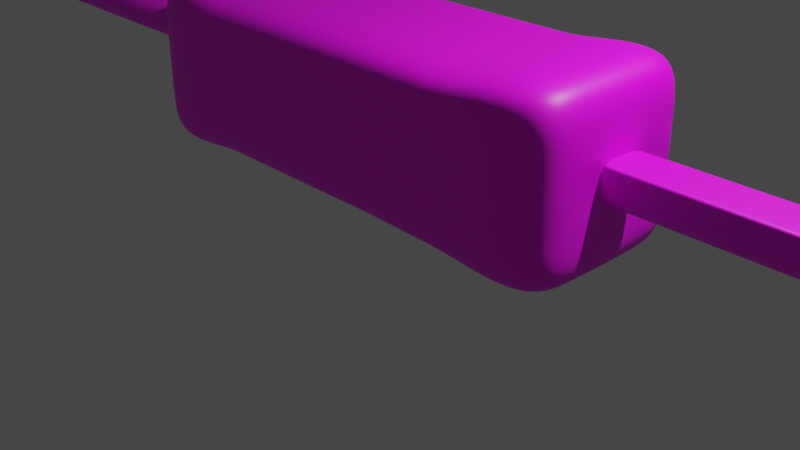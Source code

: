 # Source: mil.blend  (saved by Blender 3.6.13; exported with 4.5.12 LTS)
import bpy
from mathutils import Matrix  # noqa: F401  (used for matrix-valued properties, if any)

bpy.ops.wm.read_factory_settings(use_empty=True)
scene = bpy.context.scene
scene.name = 'Scene'

# ---- collections
col_collection = bpy.data.collections.new('Collection'); scene.collection.children.link(col_collection)

# ---- images (referenced by path relative to the original .blend; pixels are not part of the script)
import os
ASSET_DIR = os.environ.get("B2B_ASSET_DIR", "")  # directory of the original .blend (textures are referenced by path, not embedded)
HERE = os.path.dirname(os.path.abspath(__file__))  # packed textures are extracted next to this script under _unpacked/

def load_image(name, relpath, width, height, colorspace="sRGB"):
    """Load a texture the original file referenced (path relative to the .blend, or extracted next to this script)."""
    p = next((c for c in (os.path.join(HERE, relpath), os.path.join(ASSET_DIR, relpath)) if relpath and os.path.exists(c)), "")
    if p:
        img = bpy.data.images.load(p, check_existing=True)
        img.name = name
    else:  # same state as the original file: an image datablock whose file is absent (Cycles renders it pink)
        img = bpy.data.images.new(name, width, height)
        img.source = "FILE"
        img.filepath = "//" + (relpath or name)
    img.colorspace_settings.name = colorspace
    return img
img_basecolor = load_image('BaseColor', '', 1024, 1024, 'sRGB')

# ---- materials (node trees are filled in below, after node groups)
mat_material = bpy.data.materials.new('Material')
mat_material.alpha_threshold = 0.0
mat_material.use_transparent_shadow = False
mat_material.roughness = 0.5
mat_material.line_color = (0.0, 0.0, 0.0, 1.0)

# ---- material node trees
mat_material.use_nodes = True; mat_material.node_tree.nodes.clear()
_N = mat_material.node_tree.nodes; _L = mat_material.node_tree.links
n0 = _N.new('ShaderNodeOutputMaterial'); n0.name = 'Material Output'; n0.location = (300, 300)
n1 = _N.new('ShaderNodeBsdfPrincipled'); n1.name = 'Principled BSDF'; n1.location = (10, 300)
n1.distribution = 'GGX'
n1.subsurface_method = 'RANDOM_WALK_SKIN'
n1.inputs[3].default_value = 1.45
n1.inputs[27].default_value = (0.0, 0.0, 0.0, 1.0)
n1.inputs[28].default_value = 1.0
n2 = _N.new('ShaderNodeTexImage'); n2.name = 'Image Texture'; n2.location = (-348, 255)
n2.image = img_basecolor
_L.new(n1.outputs[0], n0.inputs[0])
_L.new(n2.outputs[0], n1.inputs[0])
n0.is_active_output = True

# ---- world
world_world = bpy.data.worlds.new('World'); scene.world = world_world
world_world.use_nodes = True; world_world.node_tree.nodes.clear()
_N = world_world.node_tree.nodes; _L = world_world.node_tree.links
n0 = _N.new('ShaderNodeOutputWorld'); n0.name = 'World Output'; n0.location = (300, 300)
n1 = _N.new('ShaderNodeBackground'); n1.name = 'Background'; n1.location = (10, 300)
n1.inputs[0].default_value = (0.05088, 0.05088, 0.05088, 1.0)
_L.new(n1.outputs[0], n0.inputs[0])
n0.is_active_output = True
world_world.color = (0.05088, 0.05088, 0.05088)
world_world.use_sun_shadow = False
world_world.sun_shadow_jitter_overblur = 0.0

# ---- cameras
cam_camera = bpy.data.cameras.new('Camera')
cam_camera.clip_end = 100.0
cam_camera.ortho_scale = 7.314

# ---- lights
light_light = bpy.data.lights.new('Light', 'POINT')
light_light.transmission_factor = 0.0
light_light.energy = 1000.0
light_light.shadow_soft_size = 0.1
light_light.shadow_maximum_resolution = 0.006
light_light.use_absolute_resolution = True

# ---- meshes
me_cube = bpy.data.meshes.new('Cube')
me_cube.from_pydata([(4.347, 1.0, 1.0), (4.347, 1.0, -1.0), (4.347, -1.0, 1.0), (4.347, -1.0, -1.0), (-1.0, 1.0, 1.0), (-1.0, 1.0, -1.0), (-1.0, -1.0, 1.0), (-1.0, -1.0, -1.0), (3.306, 0.9878, -0.8249), (2.237, 1.011, -0.8095), (1.145, 1.0, -0.829), (0.07609, 1.0, -0.829), (3.284, -1.0, 0.8273), (2.215, -1.0, 0.8273), (1.145, -1.0, 0.8273), (0.07609, -1.0, 0.8273), (0.07609, -1.0, -0.829), (1.145, -1.0, -0.829), (2.192, -0.9878, -0.8331), (3.261, -1.011, -0.8485), (0.07609, 1.0, 0.8273), (1.145, 1.0, 0.8273), (2.215, 1.0, 0.8273), (3.284, 1.0, 0.8273), (-1.0, 0.3333, -1.0), (-1.0, -0.3333, -1.0), (4.347, 0.3333, 1.0), (4.347, -0.3333, 1.0), (-1.0, -0.3333, 1.0), (-1.0, 0.3333, 1.0), (4.347, -0.3333, -1.0), (4.347, 0.3333, -1.0), (0.07609, 0.3333, -0.829), (0.07609, -0.3333, -0.829), (1.145, 0.3333, -0.829), (1.145, -0.3333, -0.829), (2.222, 0.3451, -0.8174), (2.207, -0.3214, -0.8253), (3.291, 0.3214, -0.8327), (3.276, -0.3451, -0.8406), (3.284, 0.3333, 0.8273), (3.284, -0.3333, 0.8273), (2.215, 0.3333, 0.8273), (2.215, -0.3333, 0.8273), (1.145, 0.3333, 0.8273), (1.145, -0.3333, 0.8273), (0.07609, 0.3333, 0.8273), (0.07609, -0.3333, 0.8273), (4.347, 1.0, 0.3184), (4.347, 1.0, -0.3483), (-1.0, -1.0, -0.3483), (-1.0, -1.0, 0.3184), (4.347, -1.0, 0.3184), (4.347, -1.0, -0.3483), (-1.0, 1.0, 0.3184), (-1.0, 1.0, -0.3483), (0.07609, 1.0, 0.2628), (0.07609, 1.0, -0.2893), (1.145, 1.0, 0.2628), (1.145, 1.0, -0.2893), (2.215, 1.0, 0.2628), (2.215, 1.0, -0.2893), (3.284, 1.0, 0.2628), (3.284, 1.0, -0.2893), (3.284, -1.0, 0.2628), (3.284, -1.0, -0.2893), (2.215, -1.0, 0.2628), (2.215, -1.0, -0.2893), (1.145, -1.0, 0.2628), (1.145, -1.0, -0.2893), (0.07609, -1.0, 0.2628), (0.07609, -1.0, -0.2893), (4.321, 0.2641, 0.1892), (4.321, 0.2641, -0.2507), (4.321, -0.222, 0.1892), (4.321, -0.222, -0.2507), (-1.0, -0.2397, 0.2017), (-1.0, -0.2397, -0.2381), (-1.0, 0.2463, 0.2017), (-1.0, 0.2463, -0.2381), (7.637, 0.2641, 0.1892), (7.637, 0.2641, -0.2507), (7.637, -0.222, 0.1892), (7.637, -0.222, -0.2507), (-4.617, -0.2397, 0.2017), (-4.617, -0.2397, -0.2381), (-4.617, 0.2463, 0.2017), (-4.617, 0.2463, -0.2381), (4.329, 0.4662, 0.4078), (4.329, 0.4662, -0.4758), (4.329, -0.4174, 0.4078), (4.329, -0.4174, -0.4758), (-1.0, -0.4421, 0.4271), (-1.0, -0.4421, -0.457), (-1.0, 0.4421, 0.4271), (-1.0, 0.4421, -0.457), (4.321, 0.2641, 0.1892), (4.321, -0.222, 0.1892), (7.637, 0.2641, 0.1892), (7.637, -0.222, 0.1892), (5.14, -0.222, 0.1892), (5.14, 0.2641, 0.1892), (5.14, -0.222, -0.2507), (5.14, 0.2641, -0.2507), (5.14, -0.222, 0.1892), (5.14, 0.2641, 0.1892), (-1.069, -0.2397, -0.2381), (-1.069, 0.2463, -0.2381), (-1.069, 0.2463, 0.2017), (-1.069, -0.2397, 0.2017), (7.627, -0.222, 0.1892), (7.627, -0.222, -0.2507), (7.627, 0.2641, -0.2507), (7.627, -0.222, 0.1892), (7.627, 0.2641, 0.1892), (7.627, 0.2641, 0.1892), (-4.518, -0.2397, -0.2381), (-4.518, 0.2463, 0.2017), (-4.518, 0.2463, -0.2381), (-4.518, -0.2397, 0.2017), (4.362, 0.2641, 0.1892), (4.362, 0.2641, 0.1892), (4.362, -0.222, 0.1892), (4.362, -0.222, -0.2507), (4.362, 0.2641, -0.2507), (4.362, -0.222, 0.1892), (-2.973, 0.2463, -0.2381), (-2.973, -0.2397, 0.2017), (-2.973, -0.2397, -0.2381), (-2.973, 0.2463, 0.2017), (0.5577, 1.0, -0.829), (0.5577, -1.0, 0.8273), (0.5577, -1.0, -0.829), (0.5577, 1.0, 0.8273), (0.5577, 0.3333, 0.8273), (0.5577, -0.3333, 0.8273), (0.5577, 0.3333, -0.829), (0.5577, -0.3333, -0.829), (0.5577, -1.0, -0.2893), (0.5577, -1.0, 0.2628), (0.5577, 1.0, -0.2893), (0.5577, 1.0, 0.2628), (1.691, 1.006, -0.8193), (1.68, -1.0, 0.8273), (1.669, -0.9939, -0.8311), (1.68, 1.0, 0.8273), (1.68, 0.3333, 0.8273), (1.68, -0.3333, 0.8273), (1.684, 0.3392, -0.8232), (1.676, -0.3273, -0.8271), (1.68, -1.0, -0.2893), (1.68, -1.0, 0.2628), (1.68, 1.0, -0.2893), (1.68, 1.0, 0.2628), (2.786, 0.9993, -0.8174), (2.764, -1.0, 0.8273), (2.741, -1.0, -0.841), (2.764, 1.0, 0.8273), (2.764, 0.3333, 0.8273), (2.764, -0.3333, 0.8273), (2.771, 0.3329, -0.8253), (2.756, -0.3335, -0.8332), (2.764, -1.0, -0.2893), (2.764, -1.0, 0.2628), (2.764, 1.0, -0.2893), (2.764, 1.0, 0.2628), (0.3186, 1.0, -0.829), (0.3186, -1.0, 0.8273), (0.3186, 0.3333, -0.829), (0.3186, -0.3333, -0.829), (0.3186, -1.0, -0.2893), (0.3186, -1.0, 0.2628), (0.3186, -1.0, -0.829), (0.3186, 1.0, 0.8273), (0.3186, 0.3333, 0.8273), (0.3186, -0.3333, 0.8273), (0.3186, 1.0, -0.2893), (0.3186, 1.0, 0.2628), (0.7953, -1.0, -0.829), (0.7953, 1.0, 0.8273), (0.7953, 0.3333, 0.8273), (0.7953, -0.3333, 0.8273), (0.7953, 1.0, -0.2893), (0.7953, 1.0, 0.2628), (0.7953, 1.0, -0.829), (0.7953, -1.0, 0.8273), (0.7953, 0.3333, -0.829), (0.7953, -0.3333, -0.829), (0.7953, -1.0, -0.2893), (0.7953, -1.0, 0.2628), (1.431, 1.003, -0.8239), (1.425, -1.0, 0.8273), (1.428, 0.3364, -0.826), (1.424, -0.3302, -0.828), (1.425, -1.0, -0.2893), (1.425, -1.0, 0.2628), (1.42, -0.9968, -0.8301), (1.425, 1.0, 0.8273), (1.425, 0.3333, 0.8273), (1.425, -0.3333, 0.8273), (1.425, 1.0, -0.2893), (1.425, 1.0, 0.2628), (1.931, -0.9908, -0.8321), (1.947, 1.0, 0.8273), (1.947, 0.3333, 0.8273), (1.947, -0.3333, 0.8273), (1.947, 1.0, -0.2893), (1.947, 1.0, 0.2628), (1.964, 1.009, -0.8144), (1.947, -1.0, 0.8273), (1.953, 0.3421, -0.8203), (1.942, -0.3244, -0.8262), (1.947, -1.0, -0.2893), (1.947, -1.0, 0.2628), (2.503, 1.006, -0.8134), (2.48, -1.0, 0.8273), (2.488, 0.3392, -0.8212), (2.473, -0.3272, -0.8291), (2.48, -1.0, -0.2893), (2.48, -1.0, 0.2628), (2.458, -0.9937, -0.8369), (2.48, 1.0, 0.8273), (2.48, 0.3333, 0.8273), (2.48, -0.3333, 0.8273), (2.48, 1.0, -0.2893), (2.48, 1.0, 0.2628), (2.983, -1.005, -0.8445), (3.006, 1.0, 0.8273), (3.006, 0.3333, 0.8273), (3.006, -0.3333, 0.8273), (3.006, 1.0, -0.2893), (3.006, 1.0, 0.2628), (3.028, 0.994, -0.8209), (3.006, -1.0, 0.8273), (3.013, 0.3275, -0.8288), (2.998, -0.3389, -0.8366), (3.006, -1.0, -0.2893), (3.006, -1.0, 0.2628)], [], [(47, 28, 6, 15), (70, 15, 6, 51), (94, 29, 4, 54), (39, 30, 3, 19), (90, 27, 2, 52), (62, 23, 0, 48), (54, 4, 20, 56), (183, 179, 21, 58), (207, 203, 22, 60), (231, 227, 23, 62), (25, 33, 16, 7), (187, 35, 17, 178), (211, 37, 18, 202), (235, 39, 19, 226), (52, 2, 12, 64), (219, 215, 13, 66), (195, 191, 14, 68), (171, 167, 15, 70), (27, 41, 12, 2), (223, 43, 13, 215), (199, 45, 14, 191), (175, 47, 15, 167), (173, 20, 46, 174), (174, 46, 47, 175), (197, 21, 44, 198), (198, 44, 45, 199), (221, 22, 42, 222), (222, 42, 43, 223), (0, 23, 40, 26), (26, 40, 41, 27), (232, 8, 38, 234), (234, 38, 39, 235), (208, 9, 36, 210), (210, 36, 37, 211), (184, 10, 34, 186), (186, 34, 35, 187), (5, 11, 32, 24), (24, 32, 33, 25), (48, 0, 26, 88), (88, 26, 27, 90), (8, 1, 31, 38), (38, 31, 30, 39), (51, 6, 28, 92), (92, 28, 29, 94), (20, 4, 29, 46), (46, 29, 28, 47), (25, 93, 95, 24), (110, 82, 99, 113), (7, 50, 93, 25), (50, 51, 92, 93), (31, 89, 91, 30), (118, 116, 85, 87), (1, 49, 89, 31), (49, 48, 88, 89), (172, 170, 71, 16), (170, 171, 70, 71), (196, 194, 69, 17), (194, 195, 68, 69), (220, 218, 67, 18), (218, 219, 66, 67), (3, 53, 65, 19), (53, 52, 64, 65), (232, 230, 63, 8), (230, 231, 62, 63), (208, 206, 61, 9), (206, 207, 60, 61), (184, 182, 59, 10), (182, 183, 58, 59), (5, 55, 57, 11), (55, 54, 56, 57), (8, 63, 49, 1), (63, 62, 48, 49), (30, 91, 53, 3), (91, 90, 52, 53), (24, 95, 55, 5), (95, 94, 54, 55), (16, 71, 50, 7), (71, 70, 51, 50), (85, 84, 86, 87), (81, 80, 82, 83), (119, 117, 86, 84), (117, 118, 87, 86), (116, 119, 84, 85), (110, 111, 83, 82), (111, 112, 81, 83), (112, 114, 80, 81), (89, 88, 72, 73), (90, 91, 75, 74), (93, 92, 76, 77), (94, 95, 79, 78), (95, 93, 77, 79), (92, 94, 78, 76), (91, 89, 73, 75), (88, 90, 74, 72), (115, 113, 99, 98), (72, 74, 97, 96), (120, 72, 96, 121), (82, 80, 98, 99), (114, 101, 105, 115), (121, 125, 104, 105), (124, 120, 101, 103), (123, 124, 103, 102), (122, 123, 102, 100), (122, 100, 104, 125), (77, 76, 109, 106), (78, 79, 107, 108), (76, 78, 108, 109), (79, 77, 106, 107), (80, 114, 115, 98), (105, 104, 113, 115), (103, 101, 114, 112), (102, 103, 112, 111), (100, 102, 111, 110), (100, 110, 113, 104), (128, 127, 119, 116), (129, 126, 118, 117), (127, 129, 117, 119), (126, 128, 116, 118), (74, 122, 125, 97), (74, 75, 123, 122), (75, 73, 124, 123), (73, 72, 120, 124), (96, 97, 125, 121), (101, 120, 121, 105), (107, 106, 128, 126), (109, 108, 129, 127), (108, 107, 126, 129), (106, 109, 127, 128), (176, 177, 141, 140), (166, 176, 140, 130), (188, 189, 139, 138), (178, 188, 138, 132), (168, 136, 137, 169), (166, 130, 136, 168), (180, 134, 135, 181), (179, 133, 134, 180), (181, 135, 131, 185), (189, 185, 131, 139), (169, 137, 132, 172), (177, 173, 133, 141), (200, 201, 153, 152), (190, 200, 152, 142), (212, 213, 151, 150), (202, 212, 150, 144), (192, 148, 149, 193), (190, 142, 148, 192), (204, 146, 147, 205), (203, 145, 146, 204), (205, 147, 143, 209), (213, 209, 143, 151), (193, 149, 144, 196), (201, 197, 145, 153), (224, 225, 165, 164), (214, 224, 164, 154), (236, 237, 163, 162), (226, 236, 162, 156), (216, 160, 161, 217), (214, 154, 160, 216), (228, 158, 159, 229), (227, 157, 158, 228), (229, 159, 155, 233), (237, 233, 155, 163), (217, 161, 156, 220), (225, 221, 157, 165), (56, 20, 173, 177), (33, 169, 172, 16), (11, 166, 168, 32), (32, 168, 169, 33), (11, 57, 176, 166), (57, 56, 177, 176), (138, 139, 171, 170), (132, 138, 170, 172), (134, 174, 175, 135), (133, 173, 174, 134), (135, 175, 167, 131), (139, 131, 167, 171), (68, 14, 185, 189), (45, 181, 185, 14), (21, 179, 180, 44), (44, 180, 181, 45), (17, 69, 188, 178), (69, 68, 189, 188), (140, 141, 183, 182), (130, 140, 182, 184), (136, 186, 187, 137), (130, 184, 186, 136), (137, 187, 178, 132), (141, 133, 179, 183), (58, 21, 197, 201), (35, 193, 196, 17), (10, 190, 192, 34), (34, 192, 193, 35), (10, 59, 200, 190), (59, 58, 201, 200), (150, 151, 195, 194), (144, 150, 194, 196), (146, 198, 199, 147), (145, 197, 198, 146), (147, 199, 191, 143), (151, 143, 191, 195), (66, 13, 209, 213), (43, 205, 209, 13), (22, 203, 204, 42), (42, 204, 205, 43), (18, 67, 212, 202), (67, 66, 213, 212), (152, 153, 207, 206), (142, 152, 206, 208), (148, 210, 211, 149), (142, 208, 210, 148), (149, 211, 202, 144), (153, 145, 203, 207), (60, 22, 221, 225), (37, 217, 220, 18), (9, 214, 216, 36), (36, 216, 217, 37), (9, 61, 224, 214), (61, 60, 225, 224), (162, 163, 219, 218), (156, 162, 218, 220), (158, 222, 223, 159), (157, 221, 222, 158), (159, 223, 215, 155), (163, 155, 215, 219), (64, 12, 233, 237), (41, 229, 233, 12), (23, 227, 228, 40), (40, 228, 229, 41), (19, 65, 236, 226), (65, 64, 237, 236), (164, 165, 231, 230), (154, 164, 230, 232), (160, 234, 235, 161), (154, 232, 234, 160), (161, 235, 226, 156), (165, 157, 227, 231)])
me_cube.polygons.foreach_set('use_smooth', [1, 1, 1, 1, 1, 1, 1, 1, 1, 1, 1, 1, 1, 1, 1, 1, 1, 1, 1, 1, 1, 1, 1, 1, 1, 1, 1, 1, 1, 1, 1, 1, 1, 1, 1, 1, 1, 1, 1, 1, 1, 1, 1, 1, 1, 1, 1, 0, 1, 1, 1, 0, 1, 1, 1, 1, 1, 1, 1, 1, 1, 1, 1, 1, 1, 1, 1, 1, 1, 1, 1, 1, 1, 1, 1, 1, 1, 1, 0, 0, 0, 0, 0, 0, 0, 0, 1, 1, 1, 1, 1, 1, 1, 1, 0, 1, 0, 0, 0, 0, 0, 0, 0, 0, 0, 0, 0, 0, 0, 0, 0, 0, 0, 0, 0, 0, 0, 0, 0, 0, 0, 0, 0, 0, 0, 0, 0, 0, 1, 1, 1, 1, 1, 1, 1, 1, 1, 1, 1, 1, 1, 1, 1, 1, 1, 1, 1, 1, 1, 1, 1, 1, 1, 1, 1, 1, 1, 1, 1, 1, 1, 1, 1, 1, 1, 1, 1, 1, 1, 1, 1, 1, 1, 1, 1, 1, 1, 1, 1, 1, 1, 1, 1, 1, 1, 1, 1, 1, 1, 1, 1, 1, 1, 1, 1, 1, 1, 1, 1, 1, 1, 1, 1, 1, 1, 1, 1, 1, 1, 1, 1, 1, 1, 1, 1, 1, 1, 1, 1, 1, 1, 1, 1, 1, 1, 1, 1, 1, 1, 1, 1, 1, 1, 1, 1, 1])
_uv = me_cube.uv_layers.new(name='UVMap')
_uv.uv.foreach_set('vector', [0.8247, 0.6667, 0.875, 0.6667, 0.875, 0.75, 0.8247, 0.75, 0.5398, 0.9497, 0.625, 0.9497, 0.625, 1.0, 0.5398, 1.0, 0.5534, 0.1803, 0.625, 0.1667, 0.625, 0.25, 0.5398, 0.25, 0.3253, 0.6667, 0.375, 0.6667, 0.375, 0.75, 0.3253, 0.75, 0.553, 0.6798, 0.625, 0.6667, 0.625, 0.75, 0.5398, 0.75, 0.5398, 0.4503, 0.625, 0.4503, 0.625, 0.5, 0.5398, 0.5, 0.5398, 0.25, 0.625, 0.25, 0.625, 0.3003, 0.5398, 0.3003, 0.5398, 0.3339, 0.625, 0.3339, 0.625, 0.3503, 0.5398, 0.3503, 0.5398, 0.3878, 0.625, 0.3878, 0.625, 0.4003, 0.5398, 0.4003, 0.5398, 0.4373, 0.625, 0.4373, 0.625, 0.4503, 0.5398, 0.4503, 0.125, 0.6667, 0.1753, 0.6667, 0.1753, 0.75, 0.125, 0.75, 0.2089, 0.6667, 0.2253, 0.6667, 0.2253, 0.75, 0.2089, 0.75, 0.2628, 0.6667, 0.2753, 0.6667, 0.2753, 0.75, 0.2628, 0.75, 0.3123, 0.6667, 0.3253, 0.6667, 0.3253, 0.75, 0.3123, 0.75, 0.5398, 0.75, 0.625, 0.75, 0.625, 0.7997, 0.5398, 0.7997, 0.5398, 0.8373, 0.625, 0.8373, 0.625, 0.8497, 0.5398, 0.8497, 0.5398, 0.8866, 0.625, 0.8866, 0.625, 0.8997, 0.5398, 0.8997, 0.5398, 0.9383, 0.625, 0.9383, 0.625, 0.9497, 0.5398, 0.9497, 0.625, 0.6667, 0.6747, 0.6667, 0.6747, 0.75, 0.625, 0.75, 0.7123, 0.6667, 0.7247, 0.6667, 0.7247, 0.75, 0.7123, 0.75, 0.7616, 0.6667, 0.7747, 0.6667, 0.7747, 0.75, 0.7616, 0.75, 0.8133, 0.6667, 0.8247, 0.6667, 0.8247, 0.75, 0.8133, 0.75, 0.8133, 0.5, 0.8247, 0.5, 0.8247, 0.5833, 0.8133, 0.5833, 0.8133, 0.5833, 0.8247, 0.5833, 0.8247, 0.6667, 0.8133, 0.6667, 0.7616, 0.5, 0.7747, 0.5, 0.7747, 0.5833, 0.7616, 0.5833, 0.7616, 0.5833, 0.7747, 0.5833, 0.7747, 0.6667, 0.7616, 0.6667, 0.7123, 0.5, 0.7247, 0.5, 0.7247, 0.5833, 0.7123, 0.5833, 0.7123, 0.5833, 0.7247, 0.5833, 0.7247, 0.6667, 0.7123, 0.6667, 0.625, 0.5, 0.6747, 0.5, 0.6747, 0.5833, 0.625, 0.5833, 0.625, 0.5833, 0.6747, 0.5833, 0.6747, 0.6667, 0.625, 0.6667, 0.3123, 0.5, 0.3253, 0.5, 0.3253, 0.5833, 0.3123, 0.5833, 0.3123, 0.5833, 0.3253, 0.5833, 0.3253, 0.6667, 0.3123, 0.6667, 0.2628, 0.5, 0.2753, 0.5, 0.2753, 0.5833, 0.2628, 0.5833, 0.2628, 0.5833, 0.2753, 0.5833, 0.2753, 0.6667, 0.2628, 0.6667, 0.2089, 0.5, 0.2253, 0.5, 0.2253, 0.5833, 0.2089, 0.5833, 0.2089, 0.5833, 0.2253, 0.5833, 0.2253, 0.6667, 0.2089, 0.6667, 0.125, 0.5, 0.1753, 0.5, 0.1753, 0.5833, 0.125, 0.5833, 0.125, 0.5833, 0.1753, 0.5833, 0.1753, 0.6667, 0.125, 0.6667, 0.5398, 0.5, 0.625, 0.5, 0.625, 0.5833, 0.553, 0.5693, 0.553, 0.5693, 0.625, 0.5833, 0.625, 0.6667, 0.553, 0.6798, 0.3253, 0.5, 0.375, 0.5, 0.375, 0.5833, 0.3253, 0.5833, 0.3253, 0.5833, 0.375, 0.5833, 0.375, 0.6667, 0.3253, 0.6667, 0.5398, 0.0, 0.625, 0.0, 0.625, 0.08333, 0.5534, 0.06974, 0.5534, 0.06974, 0.625, 0.08333, 0.625, 0.1667, 0.5534, 0.1803, 0.8247, 0.5, 0.875, 0.5, 0.875, 0.5833, 0.8247, 0.5833, 0.8247, 0.5833, 0.875, 0.5833, 0.875, 0.6667, 0.8247, 0.6667, 0.375, 0.08333, 0.4429, 0.06974, 0.4429, 0.1803, 0.375, 0.1667, 0.5398, 0.6667, 0.5398, 0.6667, 0.5398, 0.6667, 0.5398, 0.6667, 0.375, 0.0, 0.4565, 0.0, 0.4429, 0.06974, 0.375, 0.08333, 0.4565, 0.0, 0.5398, 0.0, 0.5534, 0.06974, 0.4429, 0.06974, 0.375, 0.5833, 0.4425, 0.5693, 0.4425, 0.6797, 0.375, 0.6667, 0.4565, 0.1667, 0.4565, 0.08333, 0.4565, 0.08333, 0.4565, 0.1667, 0.375, 0.5, 0.4565, 0.5, 0.4425, 0.5693, 0.375, 0.5833, 0.4565, 0.5, 0.5398, 0.5, 0.553, 0.5693, 0.4425, 0.5693, 0.375, 0.9383, 0.4565, 0.9383, 0.4565, 0.9497, 0.375, 0.9497, 0.4565, 0.9383, 0.5398, 0.9383, 0.5398, 0.9497, 0.4565, 0.9497, 0.375, 0.8866, 0.4565, 0.8866, 0.4565, 0.8997, 0.375, 0.8997, 0.4565, 0.8866, 0.5398, 0.8866, 0.5398, 0.8997, 0.4565, 0.8997, 0.375, 0.8373, 0.4565, 0.8373, 0.4565, 0.8497, 0.375, 0.8497, 0.4565, 0.8373, 0.5398, 0.8373, 0.5398, 0.8497, 0.4565, 0.8497, 0.375, 0.75, 0.4565, 0.75, 0.4565, 0.7997, 0.375, 0.7997, 0.4565, 0.75, 0.5398, 0.75, 0.5398, 0.7997, 0.4565, 0.7997, 0.375, 0.4373, 0.4565, 0.4373, 0.4565, 0.4503, 0.375, 0.4503, 0.4565, 0.4373, 0.5398, 0.4373, 0.5398, 0.4503, 0.4565, 0.4503, 0.375, 0.3878, 0.4565, 0.3878, 0.4565, 0.4003, 0.375, 0.4003, 0.4565, 0.3878, 0.5398, 0.3878, 0.5398, 0.4003, 0.4565, 0.4003, 0.375, 0.3339, 0.4565, 0.3339, 0.4565, 0.3503, 0.375, 0.3503, 0.4565, 0.3339, 0.5398, 0.3339, 0.5398, 0.3503, 0.4565, 0.3503, 0.375, 0.25, 0.4565, 0.25, 0.4565, 0.3003, 0.375, 0.3003, 0.4565, 0.25, 0.5398, 0.25, 0.5398, 0.3003, 0.4565, 0.3003, 0.375, 0.4503, 0.4565, 0.4503, 0.4565, 0.5, 0.375, 0.5, 0.4565, 0.4503, 0.5398, 0.4503, 0.5398, 0.5, 0.4565, 0.5, 0.375, 0.6667, 0.4425, 0.6797, 0.4565, 0.75, 0.375, 0.75, 0.4425, 0.6797, 0.553, 0.6798, 0.5398, 0.75, 0.4565, 0.75, 0.375, 0.1667, 0.4429, 0.1803, 0.4565, 0.25, 0.375, 0.25, 0.4429, 0.1803, 0.5534, 0.1803, 0.5398, 0.25, 0.4565, 0.25, 0.375, 0.9497, 0.4565, 0.9497, 0.4565, 1.0, 0.375, 1.0, 0.4565, 0.9497, 0.5398, 0.9497, 0.5398, 1.0, 0.4565, 1.0, 0.4565, 0.08333, 0.5398, 0.08333, 0.5398, 0.1667, 0.4565, 0.1667, 0.4565, 0.5833, 0.5398, 0.5833, 0.5398, 0.6667, 0.4565, 0.6667, 0.5398, 0.08333, 0.5398, 0.1667, 0.5398, 0.1667, 0.5398, 0.08333, 0.5398, 0.1667, 0.4565, 0.1667, 0.4565, 0.1667, 0.5398, 0.1667, 0.4565, 0.08333, 0.5398, 0.08333, 0.5398, 0.08333, 0.4565, 0.08333, 0.5398, 0.6667, 0.4565, 0.6667, 0.4565, 0.6667, 0.5398, 0.6667, 0.4565, 0.6667, 0.4565, 0.5833, 0.4565, 0.5833, 0.4565, 0.6667, 0.4565, 0.5833, 0.5398, 0.5833, 0.5398, 0.5833, 0.4565, 0.5833, 0.4425, 0.5693, 0.553, 0.5693, 0.5398, 0.5833, 0.4565, 0.5833, 0.553, 0.6798, 0.4425, 0.6797, 0.4565, 0.6667, 0.5398, 0.6667, 0.4429, 0.06974, 0.5534, 0.06974, 0.5398, 0.08333, 0.4565, 0.08333, 0.5534, 0.1803, 0.4429, 0.1803, 0.4565, 0.1667, 0.5398, 0.1667, 0.4429, 0.1803, 0.4429, 0.06974, 0.4565, 0.08333, 0.4565, 0.1667, 0.5534, 0.06974, 0.5534, 0.1803, 0.5398, 0.1667, 0.5398, 0.08333, 0.4425, 0.6797, 0.4425, 0.5693, 0.4565, 0.5833, 0.4565, 0.6667, 0.553, 0.5693, 0.553, 0.6798, 0.5398, 0.6667, 0.5398, 0.5833, 0.5398, 0.5833, 0.5398, 0.6667, 0.5398, 0.6667, 0.5398, 0.5833, 0.5398, 0.5833, 0.5398, 0.6667, 0.5398, 0.6667, 0.5398, 0.5833, 0.5398, 0.5833, 0.5398, 0.5833, 0.5398, 0.5833, 0.5398, 0.5833, 0.5398, 0.6667, 0.5398, 0.5833, 0.5398, 0.5833, 0.5398, 0.6667, 0.5398, 0.5833, 0.5398, 0.5833, 0.5398, 0.5833, 0.5398, 0.5833, 0.5398, 0.5833, 0.5398, 0.6667, 0.5398, 0.6667, 0.5398, 0.5833, 0.4565, 0.5833, 0.5398, 0.5833, 0.5398, 0.5833, 0.4565, 0.5833, 0.4565, 0.6667, 0.4565, 0.5833, 0.4565, 0.5833, 0.4565, 0.6667, 0.5398, 0.6667, 0.4565, 0.6667, 0.4565, 0.6667, 0.5398, 0.6667, 0.5398, 0.6667, 0.5398, 0.6667, 0.5398, 0.6667, 0.5398, 0.6667, 0.4565, 0.08333, 0.5398, 0.08333, 0.5398, 0.08333, 0.4565, 0.08333, 0.5398, 0.1667, 0.4565, 0.1667, 0.4565, 0.1667, 0.5398, 0.1667, 0.5398, 0.08333, 0.5398, 0.1667, 0.5398, 0.1667, 0.5398, 0.08333, 0.4565, 0.1667, 0.4565, 0.08333, 0.4565, 0.08333, 0.4565, 0.1667, 0.5398, 0.5833, 0.5398, 0.5833, 0.5398, 0.5833, 0.5398, 0.5833, 0.5398, 0.5833, 0.5398, 0.6667, 0.5398, 0.6667, 0.5398, 0.5833, 0.4565, 0.5833, 0.5398, 0.5833, 0.5398, 0.5833, 0.4565, 0.5833, 0.4565, 0.6667, 0.4565, 0.5833, 0.4565, 0.5833, 0.4565, 0.6667, 0.5398, 0.6667, 0.4565, 0.6667, 0.4565, 0.6667, 0.5398, 0.6667, 0.5398, 0.6667, 0.5398, 0.6667, 0.5398, 0.6667, 0.5398, 0.6667, 0.4565, 0.08333, 0.5398, 0.08333, 0.5398, 0.08333, 0.4565, 0.08333, 0.5398, 0.1667, 0.4565, 0.1667, 0.4565, 0.1667, 0.5398, 0.1667, 0.5398, 0.08333, 0.5398, 0.1667, 0.5398, 0.1667, 0.5398, 0.08333, 0.4565, 0.1667, 0.4565, 0.08333, 0.4565, 0.08333, 0.4565, 0.1667, 0.5398, 0.6667, 0.5398, 0.6667, 0.5398, 0.6667, 0.5398, 0.6667, 0.5398, 0.6667, 0.4565, 0.6667, 0.4565, 0.6667, 0.5398, 0.6667, 0.4565, 0.6667, 0.4565, 0.5833, 0.4565, 0.5833, 0.4565, 0.6667, 0.4565, 0.5833, 0.5398, 0.5833, 0.5398, 0.5833, 0.4565, 0.5833, 0.5398, 0.5833, 0.5398, 0.6667, 0.5398, 0.6667, 0.5398, 0.5833, 0.5398, 0.5833, 0.5398, 0.5833, 0.5398, 0.5833, 0.5398, 0.5833, 0.4565, 0.1667, 0.4565, 0.08333, 0.4565, 0.08333, 0.4565, 0.1667, 0.5398, 0.08333, 0.5398, 0.1667, 0.5398, 0.1667, 0.5398, 0.08333, 0.5398, 0.1667, 0.4565, 0.1667, 0.4565, 0.1667, 0.5398, 0.1667, 0.4565, 0.08333, 0.5398, 0.08333, 0.5398, 0.08333, 0.4565, 0.08333, 0.4565, 0.3117, 0.5398, 0.3117, 0.5398, 0.3228, 0.4565, 0.3228, 0.375, 0.3117, 0.4565, 0.3117, 0.4565, 0.3228, 0.375, 0.3228, 0.4565, 0.9161, 0.5398, 0.9161, 0.5398, 0.9272, 0.4565, 0.9272, 0.375, 0.9161, 0.4565, 0.9161, 0.4565, 0.9272, 0.375, 0.9272, 0.1867, 0.5833, 0.1978, 0.5833, 0.1978, 0.6667, 0.1867, 0.6667, 0.1867, 0.5, 0.1978, 0.5, 0.1978, 0.5833, 0.1867, 0.5833, 0.7911, 0.5833, 0.8022, 0.5833, 0.8022, 0.6667, 0.7911, 0.6667, 0.7911, 0.5, 0.8022, 0.5, 0.8022, 0.5833, 0.7911, 0.5833, 0.7911, 0.6667, 0.8022, 0.6667, 0.8022, 0.75, 0.7911, 0.75, 0.5398, 0.9161, 0.625, 0.9161, 0.625, 0.9272, 0.5398, 0.9272, 0.1867, 0.6667, 0.1978, 0.6667, 0.1978, 0.75, 0.1867, 0.75, 0.5398, 0.3117, 0.625, 0.3117, 0.625, 0.3228, 0.5398, 0.3228, 0.4565, 0.3634, 0.5398, 0.3634, 0.5398, 0.3753, 0.4565, 0.3753, 0.375, 0.3634, 0.4565, 0.3634, 0.4565, 0.3753, 0.375, 0.3753, 0.4565, 0.8622, 0.5398, 0.8622, 0.5398, 0.8747, 0.4565, 0.8747, 0.375, 0.8622, 0.4565, 0.8622, 0.4565, 0.8747, 0.375, 0.8747, 0.2384, 0.5833, 0.2503, 0.5833, 0.2503, 0.6667, 0.2384, 0.6667, 0.2384, 0.5, 0.2503, 0.5, 0.2503, 0.5833, 0.2384, 0.5833, 0.7372, 0.5833, 0.7497, 0.5833, 0.7497, 0.6667, 0.7372, 0.6667, 0.7372, 0.5, 0.7497, 0.5, 0.7497, 0.5833, 0.7372, 0.5833, 0.7372, 0.6667, 0.7497, 0.6667, 0.7497, 0.75, 0.7372, 0.75, 0.5398, 0.8622, 0.625, 0.8622, 0.625, 0.8747, 0.5398, 0.8747, 0.2384, 0.6667, 0.2503, 0.6667, 0.2503, 0.75, 0.2384, 0.75, 0.5398, 0.3634, 0.625, 0.3634, 0.625, 0.3753, 0.5398, 0.3753, 0.4565, 0.4127, 0.5398, 0.4127, 0.5398, 0.426, 0.4565, 0.426, 0.375, 0.4127, 0.4565, 0.4127, 0.4565, 0.426, 0.375, 0.426, 0.4565, 0.8127, 0.5398, 0.8127, 0.5398, 0.824, 0.4565, 0.824, 0.375, 0.8127, 0.4565, 0.8127, 0.4565, 0.824, 0.375, 0.824, 0.2877, 0.5833, 0.301, 0.5833, 0.301, 0.6667, 0.2877, 0.6667, 0.2877, 0.5, 0.301, 0.5, 0.301, 0.5833, 0.2877, 0.5833, 0.6877, 0.5833, 0.699, 0.5833, 0.699, 0.6667, 0.6877, 0.6667, 0.6877, 0.5, 0.699, 0.5, 0.699, 0.5833, 0.6877, 0.5833, 0.6877, 0.6667, 0.699, 0.6667, 0.699, 0.75, 0.6877, 0.75, 0.5398, 0.8127, 0.625, 0.8127, 0.625, 0.824, 0.5398, 0.824, 0.2877, 0.6667, 0.301, 0.6667, 0.301, 0.75, 0.2877, 0.75, 0.5398, 0.4127, 0.625, 0.4127, 0.625, 0.426, 0.5398, 0.426, 0.5398, 0.3003, 0.625, 0.3003, 0.625, 0.3117, 0.5398, 0.3117, 0.1753, 0.6667, 0.1867, 0.6667, 0.1867, 0.75, 0.1753, 0.75, 0.1753, 0.5, 0.1867, 0.5, 0.1867, 0.5833, 0.1753, 0.5833, 0.1753, 0.5833, 0.1867, 0.5833, 0.1867, 0.6667, 0.1753, 0.6667, 0.375, 0.3003, 0.4565, 0.3003, 0.4565, 0.3117, 0.375, 0.3117, 0.4565, 0.3003, 0.5398, 0.3003, 0.5398, 0.3117, 0.4565, 0.3117, 0.4565, 0.9272, 0.5398, 0.9272, 0.5398, 0.9383, 0.4565, 0.9383, 0.375, 0.9272, 0.4565, 0.9272, 0.4565, 0.9383, 0.375, 0.9383, 0.8022, 0.5833, 0.8133, 0.5833, 0.8133, 0.6667, 0.8022, 0.6667, 0.8022, 0.5, 0.8133, 0.5, 0.8133, 0.5833, 0.8022, 0.5833, 0.8022, 0.6667, 0.8133, 0.6667, 0.8133, 0.75, 0.8022, 0.75, 0.5398, 0.9272, 0.625, 0.9272, 0.625, 0.9383, 0.5398, 0.9383, 0.5398, 0.8997, 0.625, 0.8997, 0.625, 0.9161, 0.5398, 0.9161, 0.7747, 0.6667, 0.7911, 0.6667, 0.7911, 0.75, 0.7747, 0.75, 0.7747, 0.5, 0.7911, 0.5, 0.7911, 0.5833, 0.7747, 0.5833, 0.7747, 0.5833, 0.7911, 0.5833, 0.7911, 0.6667, 0.7747, 0.6667, 0.375, 0.8997, 0.4565, 0.8997, 0.4565, 0.9161, 0.375, 0.9161, 0.4565, 0.8997, 0.5398, 0.8997, 0.5398, 0.9161, 0.4565, 0.9161, 0.4565, 0.3228, 0.5398, 0.3228, 0.5398, 0.3339, 0.4565, 0.3339, 0.375, 0.3228, 0.4565, 0.3228, 0.4565, 0.3339, 0.375, 0.3339, 0.1978, 0.5833, 0.2089, 0.5833, 0.2089, 0.6667, 0.1978, 0.6667, 0.1978, 0.5, 0.2089, 0.5, 0.2089, 0.5833, 0.1978, 0.5833, 0.1978, 0.6667, 0.2089, 0.6667, 0.2089, 0.75, 0.1978, 0.75, 0.5398, 0.3228, 0.625, 0.3228, 0.625, 0.3339, 0.5398, 0.3339, 0.5398, 0.3503, 0.625, 0.3503, 0.625, 0.3634, 0.5398, 0.3634, 0.2253, 0.6667, 0.2384, 0.6667, 0.2384, 0.75, 0.2253, 0.75, 0.2253, 0.5, 0.2384, 0.5, 0.2384, 0.5833, 0.2253, 0.5833, 0.2253, 0.5833, 0.2384, 0.5833, 0.2384, 0.6667, 0.2253, 0.6667, 0.375, 0.3503, 0.4565, 0.3503, 0.4565, 0.3634, 0.375, 0.3634, 0.4565, 0.3503, 0.5398, 0.3503, 0.5398, 0.3634, 0.4565, 0.3634, 0.4565, 0.8747, 0.5398, 0.8747, 0.5398, 0.8866, 0.4565, 0.8866, 0.375, 0.8747, 0.4565, 0.8747, 0.4565, 0.8866, 0.375, 0.8866, 0.7497, 0.5833, 0.7616, 0.5833, 0.7616, 0.6667, 0.7497, 0.6667, 0.7497, 0.5, 0.7616, 0.5, 0.7616, 0.5833, 0.7497, 0.5833, 0.7497, 0.6667, 0.7616, 0.6667, 0.7616, 0.75, 0.7497, 0.75, 0.5398, 0.8747, 0.625, 0.8747, 0.625, 0.8866, 0.5398, 0.8866, 0.5398, 0.8497, 0.625, 0.8497, 0.625, 0.8622, 0.5398, 0.8622, 0.7247, 0.6667, 0.7372, 0.6667, 0.7372, 0.75, 0.7247, 0.75, 0.7247, 0.5, 0.7372, 0.5, 0.7372, 0.5833, 0.7247, 0.5833, 0.7247, 0.5833, 0.7372, 0.5833, 0.7372, 0.6667, 0.7247, 0.6667, 0.375, 0.8497, 0.4565, 0.8497, 0.4565, 0.8622, 0.375, 0.8622, 0.4565, 0.8497, 0.5398, 0.8497, 0.5398, 0.8622, 0.4565, 0.8622, 0.4565, 0.3753, 0.5398, 0.3753, 0.5398, 0.3878, 0.4565, 0.3878, 0.375, 0.3753, 0.4565, 0.3753, 0.4565, 0.3878, 0.375, 0.3878, 0.2503, 0.5833, 0.2628, 0.5833, 0.2628, 0.6667, 0.2503, 0.6667, 0.2503, 0.5, 0.2628, 0.5, 0.2628, 0.5833, 0.2503, 0.5833, 0.2503, 0.6667, 0.2628, 0.6667, 0.2628, 0.75, 0.2503, 0.75, 0.5398, 0.3753, 0.625, 0.3753, 0.625, 0.3878, 0.5398, 0.3878, 0.5398, 0.4003, 0.625, 0.4003, 0.625, 0.4127, 0.5398, 0.4127, 0.2753, 0.6667, 0.2877, 0.6667, 0.2877, 0.75, 0.2753, 0.75, 0.2753, 0.5, 0.2877, 0.5, 0.2877, 0.5833, 0.2753, 0.5833, 0.2753, 0.5833, 0.2877, 0.5833, 0.2877, 0.6667, 0.2753, 0.6667, 0.375, 0.4003, 0.4565, 0.4003, 0.4565, 0.4127, 0.375, 0.4127, 0.4565, 0.4003, 0.5398, 0.4003, 0.5398, 0.4127, 0.4565, 0.4127, 0.4565, 0.824, 0.5398, 0.824, 0.5398, 0.8373, 0.4565, 0.8373, 0.375, 0.824, 0.4565, 0.824, 0.4565, 0.8373, 0.375, 0.8373, 0.699, 0.5833, 0.7123, 0.5833, 0.7123, 0.6667, 0.699, 0.6667, 0.699, 0.5, 0.7123, 0.5, 0.7123, 0.5833, 0.699, 0.5833, 0.699, 0.6667, 0.7123, 0.6667, 0.7123, 0.75, 0.699, 0.75, 0.5398, 0.824, 0.625, 0.824, 0.625, 0.8373, 0.5398, 0.8373, 0.5398, 0.7997, 0.625, 0.7997, 0.625, 0.8127, 0.5398, 0.8127, 0.6747, 0.6667, 0.6877, 0.6667, 0.6877, 0.75, 0.6747, 0.75, 0.6747, 0.5, 0.6877, 0.5, 0.6877, 0.5833, 0.6747, 0.5833, 0.6747, 0.5833, 0.6877, 0.5833, 0.6877, 0.6667, 0.6747, 0.6667, 0.375, 0.7997, 0.4565, 0.7997, 0.4565, 0.8127, 0.375, 0.8127, 0.4565, 0.7997, 0.5398, 0.7997, 0.5398, 0.8127, 0.4565, 0.8127, 0.4565, 0.426, 0.5398, 0.426, 0.5398, 0.4373, 0.4565, 0.4373, 0.375, 0.426, 0.4565, 0.426, 0.4565, 0.4373, 0.375, 0.4373, 0.301, 0.5833, 0.3123, 0.5833, 0.3123, 0.6667, 0.301, 0.6667, 0.301, 0.5, 0.3123, 0.5, 0.3123, 0.5833, 0.301, 0.5833, 0.301, 0.6667, 0.3123, 0.6667, 0.3123, 0.75, 0.301, 0.75, 0.5398, 0.426, 0.625, 0.426, 0.625, 0.4373, 0.5398, 0.4373])
_ca = me_cube.color_attributes.new('Atributo', 'BYTE_COLOR', 'CORNER')
_ca.data.foreach_set('color', [1.0, 1.0, 1.0, 1.0, 1.0, 1.0, 1.0, 1.0, 1.0, 1.0, 1.0, 1.0, 1.0, 1.0, 1.0, 1.0, 1.0, 1.0, 1.0, 1.0, 1.0, 1.0, 1.0, 1.0, 1.0, 1.0, 1.0, 1.0, 1.0, 1.0, 1.0, 1.0, 1.0, 1.0, 1.0, 1.0, 1.0, 1.0, 1.0, 1.0, 1.0, 1.0, 1.0, 1.0, 1.0, 1.0, 1.0, 1.0, 1.0, 1.0, 1.0, 1.0, 1.0, 1.0, 1.0, 1.0, 1.0, 1.0, 1.0, 1.0, 1.0, 1.0, 1.0, 1.0, 1.0, 1.0, 1.0, 1.0, 1.0, 1.0, 1.0, 1.0, 1.0, 1.0, 1.0, 1.0, 1.0, 1.0, 1.0, 1.0, 1.0, 1.0, 1.0, 1.0, 1.0, 1.0, 1.0, 1.0, 1.0, 1.0, 1.0, 1.0, 1.0, 1.0, 1.0, 1.0, 1.0, 1.0, 1.0, 1.0, 1.0, 1.0, 1.0, 1.0, 1.0, 1.0, 1.0, 1.0, 1.0, 1.0, 1.0, 1.0, 1.0, 1.0, 1.0, 1.0, 1.0, 1.0, 1.0, 1.0, 1.0, 1.0, 1.0, 1.0, 1.0, 1.0, 1.0, 1.0, 1.0, 1.0, 1.0, 1.0, 1.0, 1.0, 1.0, 1.0, 1.0, 1.0, 1.0, 1.0, 1.0, 1.0, 1.0, 1.0, 1.0, 1.0, 1.0, 1.0, 1.0, 1.0, 1.0, 1.0, 1.0, 1.0, 1.0, 1.0, 1.0, 1.0, 1.0, 1.0, 1.0, 1.0, 1.0, 1.0, 1.0, 1.0, 1.0, 1.0, 1.0, 1.0, 1.0, 1.0, 1.0, 1.0, 1.0, 1.0, 1.0, 1.0, 1.0, 1.0, 1.0, 1.0, 1.0, 1.0, 1.0, 1.0, 1.0, 1.0, 1.0, 1.0, 1.0, 1.0, 1.0, 1.0, 1.0, 1.0, 1.0, 1.0, 1.0, 1.0, 1.0, 1.0, 1.0, 1.0, 1.0, 1.0, 1.0, 1.0, 1.0, 1.0, 1.0, 1.0, 1.0, 1.0, 1.0, 1.0, 1.0, 1.0, 1.0, 1.0, 1.0, 1.0, 1.0, 1.0, 1.0, 1.0, 1.0, 1.0, 1.0, 1.0, 1.0, 1.0, 1.0, 1.0, 1.0, 1.0, 1.0, 1.0, 1.0, 1.0, 1.0, 1.0, 1.0, 1.0, 1.0, 1.0, 1.0, 1.0, 1.0, 1.0, 1.0, 1.0, 1.0, 1.0, 1.0, 1.0, 1.0, 1.0, 1.0, 1.0, 1.0, 1.0, 1.0, 1.0, 1.0, 1.0, 1.0, 1.0, 1.0, 1.0, 1.0, 1.0, 1.0, 1.0, 1.0, 1.0, 1.0, 1.0, 1.0, 1.0, 1.0, 1.0, 1.0, 1.0, 1.0, 1.0, 1.0, 1.0, 1.0, 1.0, 1.0, 1.0, 1.0, 1.0, 1.0, 1.0, 1.0, 1.0, 1.0, 1.0, 1.0, 1.0, 1.0, 1.0, 1.0, 1.0, 1.0, 1.0, 1.0, 1.0, 1.0, 1.0, 1.0, 1.0, 1.0, 1.0, 1.0, 1.0, 1.0, 1.0, 1.0, 1.0, 1.0, 1.0, 1.0, 1.0, 1.0, 1.0, 1.0, 1.0, 1.0, 1.0, 1.0, 1.0, 1.0, 1.0, 1.0, 1.0, 1.0, 1.0, 1.0, 1.0, 1.0, 1.0, 1.0, 1.0, 1.0, 1.0, 1.0, 1.0, 1.0, 1.0, 1.0, 1.0, 1.0, 1.0, 1.0, 1.0, 1.0, 1.0, 1.0, 1.0, 1.0, 1.0, 1.0, 1.0, 1.0, 1.0, 1.0, 1.0, 1.0, 1.0, 1.0, 1.0, 1.0, 1.0, 1.0, 1.0, 1.0, 1.0, 1.0, 1.0, 1.0, 1.0, 1.0, 1.0, 1.0, 1.0, 1.0, 1.0, 1.0, 1.0, 1.0, 1.0, 1.0, 1.0, 1.0, 1.0, 1.0, 1.0, 1.0, 1.0, 1.0, 1.0, 1.0, 1.0, 1.0, 1.0, 1.0, 1.0, 1.0, 1.0, 1.0, 1.0, 1.0, 1.0, 1.0, 1.0, 1.0, 1.0, 1.0, 1.0, 1.0, 1.0, 1.0, 1.0, 1.0, 1.0, 1.0, 1.0, 1.0, 1.0, 1.0, 1.0, 1.0, 1.0, 1.0, 1.0, 1.0, 1.0, 1.0, 1.0, 1.0, 1.0, 1.0, 1.0, 1.0, 1.0, 1.0, 1.0, 1.0, 1.0, 1.0, 1.0, 1.0, 1.0, 1.0, 1.0, 1.0, 1.0, 1.0, 1.0, 1.0, 1.0, 1.0, 1.0, 1.0, 1.0, 1.0, 1.0, 1.0, 1.0, 1.0, 1.0, 1.0, 1.0, 1.0, 1.0, 1.0, 1.0, 1.0, 1.0, 1.0, 1.0, 1.0, 1.0, 1.0, 1.0, 1.0, 1.0, 1.0, 1.0, 1.0, 1.0, 1.0, 1.0, 1.0, 1.0, 1.0, 1.0, 1.0, 1.0, 1.0, 1.0, 1.0, 1.0, 1.0, 1.0, 1.0, 1.0, 1.0, 1.0, 1.0, 1.0, 1.0, 1.0, 1.0, 1.0, 1.0, 1.0, 1.0, 1.0, 1.0, 1.0, 1.0, 1.0, 1.0, 1.0, 1.0, 1.0, 1.0, 1.0, 1.0, 1.0, 1.0, 1.0, 1.0, 1.0, 1.0, 1.0, 1.0, 1.0, 1.0, 1.0, 1.0, 1.0, 1.0, 1.0, 1.0, 1.0, 1.0, 1.0, 1.0, 1.0, 1.0, 1.0, 1.0, 1.0, 1.0, 1.0, 1.0, 1.0, 1.0, 1.0, 1.0, 1.0, 1.0, 1.0, 1.0, 1.0, 1.0, 1.0, 1.0, 1.0, 1.0, 1.0, 1.0, 1.0, 1.0, 1.0, 1.0, 1.0, 1.0, 1.0, 1.0, 1.0, 1.0, 1.0, 1.0, 1.0, 1.0, 1.0, 1.0, 1.0, 1.0, 1.0, 1.0, 1.0, 1.0, 1.0, 1.0, 1.0, 1.0, 1.0, 1.0, 1.0, 1.0, 1.0, 1.0, 1.0, 1.0, 1.0, 1.0, 1.0, 1.0, 1.0, 1.0, 1.0, 1.0, 1.0, 1.0, 1.0, 1.0, 1.0, 1.0, 1.0, 1.0, 1.0, 1.0, 1.0, 1.0, 1.0, 1.0, 1.0, 1.0, 1.0, 1.0, 1.0, 1.0, 1.0, 1.0, 1.0, 1.0, 1.0, 1.0, 1.0, 1.0, 1.0, 1.0, 1.0, 1.0, 1.0, 1.0, 1.0, 1.0, 1.0, 1.0, 1.0, 1.0, 1.0, 1.0, 1.0, 1.0, 1.0, 1.0, 1.0, 1.0, 1.0, 1.0, 1.0, 1.0, 1.0, 1.0, 1.0, 1.0, 1.0, 1.0, 1.0, 1.0, 1.0, 1.0, 1.0, 1.0, 1.0, 1.0, 1.0, 1.0, 1.0, 1.0, 1.0, 1.0, 1.0, 1.0, 1.0, 1.0, 1.0, 1.0, 1.0, 1.0, 1.0, 1.0, 1.0, 1.0, 1.0, 1.0, 1.0, 1.0, 1.0, 1.0, 1.0, 1.0, 1.0, 1.0, 1.0, 1.0, 1.0, 1.0, 1.0, 1.0, 1.0, 1.0, 1.0, 1.0, 1.0, 1.0, 1.0, 1.0, 1.0, 1.0, 1.0, 1.0, 1.0, 1.0, 1.0, 1.0, 1.0, 1.0, 1.0, 1.0, 1.0, 1.0, 1.0, 1.0, 1.0, 1.0, 1.0, 1.0, 1.0, 1.0, 1.0, 1.0, 1.0, 1.0, 1.0, 1.0, 1.0, 1.0, 1.0, 1.0, 1.0, 1.0, 1.0, 1.0, 1.0, 1.0, 1.0, 1.0, 1.0, 1.0, 1.0, 1.0, 1.0, 1.0, 1.0, 1.0, 1.0, 1.0, 1.0, 1.0, 1.0, 1.0, 1.0, 1.0, 1.0, 1.0, 1.0, 1.0, 1.0, 1.0, 1.0, 1.0, 1.0, 1.0, 1.0, 1.0, 1.0, 1.0, 1.0, 1.0, 1.0, 1.0, 1.0, 1.0, 1.0, 1.0, 1.0, 1.0, 1.0, 1.0, 1.0, 1.0, 1.0, 1.0, 1.0, 1.0, 1.0, 1.0, 1.0, 1.0, 1.0, 1.0, 1.0, 1.0, 1.0, 1.0, 1.0, 1.0, 1.0, 1.0, 1.0, 1.0, 1.0, 1.0, 1.0, 1.0, 1.0, 1.0, 1.0, 1.0, 1.0, 1.0, 1.0, 1.0, 1.0, 1.0, 1.0, 1.0, 1.0, 1.0, 1.0, 1.0, 1.0, 1.0, 1.0, 1.0, 1.0, 1.0, 1.0, 1.0, 1.0, 1.0, 1.0, 1.0, 1.0, 1.0, 1.0, 1.0, 1.0, 1.0, 1.0, 1.0, 1.0, 1.0, 1.0, 1.0, 1.0, 1.0, 1.0, 1.0, 1.0, 1.0, 1.0, 1.0, 1.0, 1.0, 1.0, 1.0, 1.0, 1.0, 1.0, 1.0, 1.0, 1.0, 1.0, 1.0, 1.0, 1.0, 1.0, 1.0, 1.0, 1.0, 1.0, 1.0, 1.0, 1.0, 1.0, 1.0, 1.0, 1.0, 1.0, 1.0, 1.0, 1.0, 1.0, 1.0, 1.0, 1.0, 1.0, 1.0, 1.0, 1.0, 1.0, 1.0, 1.0, 1.0, 1.0, 1.0, 1.0, 1.0, 1.0, 1.0, 1.0, 1.0, 1.0, 1.0, 1.0, 1.0, 1.0, 1.0, 1.0, 1.0, 1.0, 1.0, 1.0, 1.0, 1.0, 1.0, 1.0, 1.0, 1.0, 1.0, 1.0, 1.0, 1.0, 1.0, 1.0, 1.0, 1.0, 1.0, 1.0, 1.0, 1.0, 1.0, 1.0, 1.0, 1.0, 1.0, 1.0, 1.0, 1.0, 1.0, 1.0, 1.0, 1.0, 1.0, 1.0, 1.0, 1.0, 1.0, 1.0, 1.0, 1.0, 1.0, 1.0, 1.0, 1.0, 1.0, 1.0, 1.0, 1.0, 1.0, 1.0, 1.0, 1.0, 1.0, 1.0, 1.0, 1.0, 1.0, 1.0, 1.0, 1.0, 1.0, 1.0, 1.0, 1.0, 1.0, 1.0, 1.0, 1.0, 1.0, 1.0, 1.0, 1.0, 1.0, 1.0, 1.0, 1.0, 1.0, 1.0, 1.0, 1.0, 1.0, 1.0, 1.0, 1.0, 1.0, 1.0, 1.0, 1.0, 1.0, 1.0, 1.0, 1.0, 1.0, 1.0, 1.0, 1.0, 1.0, 1.0, 1.0, 1.0, 1.0, 1.0, 1.0, 1.0, 1.0, 1.0, 1.0, 1.0, 1.0, 1.0, 1.0, 1.0, 1.0, 1.0, 1.0, 1.0, 1.0, 1.0, 1.0, 1.0, 1.0, 1.0, 1.0, 1.0, 1.0, 1.0, 1.0, 1.0, 1.0, 1.0, 1.0, 1.0, 1.0, 1.0, 1.0, 1.0, 1.0, 1.0, 1.0, 1.0, 1.0, 1.0, 1.0, 1.0, 1.0, 1.0, 1.0, 1.0, 1.0, 1.0, 1.0, 1.0, 1.0, 1.0, 1.0, 1.0, 1.0, 1.0, 1.0, 1.0, 1.0, 1.0, 1.0, 1.0, 1.0, 1.0, 1.0, 1.0, 1.0, 1.0, 1.0, 1.0, 1.0, 1.0, 1.0, 1.0, 1.0, 1.0, 1.0, 1.0, 1.0, 1.0, 1.0, 1.0, 1.0, 1.0, 1.0, 1.0, 1.0, 1.0, 1.0, 1.0, 1.0, 1.0, 1.0, 1.0, 1.0, 1.0, 1.0, 1.0, 1.0, 1.0, 1.0, 1.0, 1.0, 1.0, 1.0, 1.0, 1.0, 1.0, 1.0, 1.0, 1.0, 1.0, 1.0, 1.0, 1.0, 1.0, 1.0, 1.0, 1.0, 1.0, 1.0, 1.0, 1.0, 1.0, 1.0, 1.0, 1.0, 1.0, 1.0, 1.0, 1.0, 1.0, 1.0, 1.0, 1.0, 1.0, 1.0, 1.0, 1.0, 1.0, 1.0, 1.0, 1.0, 1.0, 1.0, 1.0, 1.0, 1.0, 1.0, 1.0, 1.0, 1.0, 1.0, 1.0, 1.0, 1.0, 1.0, 1.0, 1.0, 1.0, 1.0, 1.0, 1.0, 1.0, 1.0, 1.0, 1.0, 1.0, 1.0, 1.0, 1.0, 1.0, 1.0, 1.0, 1.0, 1.0, 1.0, 1.0, 1.0, 1.0, 1.0, 1.0, 1.0, 1.0, 1.0, 1.0, 1.0, 1.0, 1.0, 1.0, 1.0, 1.0, 1.0, 1.0, 1.0, 1.0, 1.0, 1.0, 1.0, 1.0, 1.0, 1.0, 1.0, 1.0, 1.0, 1.0, 1.0, 1.0, 1.0, 1.0, 1.0, 1.0, 1.0, 1.0, 1.0, 1.0, 1.0, 1.0, 1.0, 1.0, 1.0, 1.0, 1.0, 1.0, 1.0, 1.0, 1.0, 1.0, 1.0, 1.0, 1.0, 1.0, 1.0, 1.0, 1.0, 1.0, 1.0, 1.0, 1.0, 1.0, 1.0, 1.0, 1.0, 1.0, 1.0, 1.0, 1.0, 1.0, 1.0, 1.0, 1.0, 1.0, 1.0, 1.0, 1.0, 1.0, 1.0, 1.0, 1.0, 1.0, 1.0, 1.0, 1.0, 1.0, 1.0, 1.0, 1.0, 1.0, 1.0, 1.0, 1.0, 1.0, 1.0, 1.0, 1.0, 1.0, 1.0, 1.0, 1.0, 1.0, 1.0, 1.0, 1.0, 1.0, 1.0, 1.0, 1.0, 1.0, 1.0, 1.0, 1.0, 1.0, 1.0, 1.0, 1.0, 1.0, 1.0, 1.0, 1.0, 1.0, 1.0, 1.0, 1.0, 1.0, 1.0, 1.0, 1.0, 1.0, 1.0, 1.0, 1.0, 1.0, 1.0, 1.0, 1.0, 1.0, 1.0, 1.0, 1.0, 1.0, 1.0, 1.0, 1.0, 1.0, 1.0, 1.0, 1.0, 1.0, 1.0, 1.0, 1.0, 1.0, 1.0, 1.0, 1.0, 1.0, 1.0, 1.0, 1.0, 1.0, 1.0, 1.0, 1.0, 1.0, 1.0, 1.0, 1.0, 1.0, 1.0, 1.0, 1.0, 1.0, 1.0, 1.0, 1.0, 1.0, 1.0, 1.0, 1.0, 1.0, 1.0, 1.0, 1.0, 1.0, 1.0, 1.0, 1.0, 1.0, 1.0, 1.0, 1.0, 1.0, 1.0, 1.0, 1.0, 1.0, 1.0, 1.0, 1.0, 1.0, 1.0, 1.0, 1.0, 1.0, 1.0, 1.0, 1.0, 1.0, 1.0, 1.0, 1.0, 1.0, 1.0, 1.0, 1.0, 1.0, 1.0, 1.0, 1.0, 1.0, 1.0, 1.0, 1.0, 1.0, 1.0, 1.0, 1.0, 1.0, 1.0, 1.0, 1.0, 1.0, 1.0, 1.0, 1.0, 1.0, 1.0, 1.0, 1.0, 1.0, 1.0, 1.0, 1.0, 1.0, 1.0, 1.0, 1.0, 1.0, 1.0, 1.0, 1.0, 1.0, 1.0, 1.0, 1.0, 1.0, 1.0, 1.0, 1.0, 1.0, 1.0, 1.0, 1.0, 1.0, 1.0, 1.0, 1.0, 1.0, 1.0, 1.0, 1.0, 1.0, 1.0, 1.0, 1.0, 1.0, 1.0, 1.0, 1.0, 1.0, 1.0, 1.0, 1.0, 1.0, 1.0, 1.0, 1.0, 1.0, 1.0, 1.0, 1.0, 1.0, 1.0, 1.0, 1.0, 1.0, 1.0, 1.0, 1.0, 1.0, 1.0, 1.0, 1.0, 1.0, 1.0, 1.0, 1.0, 1.0, 1.0, 1.0, 1.0, 1.0, 1.0, 1.0, 1.0, 1.0, 1.0, 1.0, 1.0, 1.0, 1.0, 1.0, 1.0, 1.0, 1.0, 1.0, 1.0, 1.0, 1.0, 1.0, 1.0, 1.0, 1.0, 1.0, 1.0, 1.0, 1.0, 1.0, 1.0, 1.0, 1.0, 1.0, 1.0, 1.0, 1.0, 1.0, 1.0, 1.0, 1.0, 1.0, 1.0, 1.0, 1.0, 1.0, 1.0, 1.0, 1.0, 1.0, 1.0, 1.0, 1.0, 1.0, 1.0, 1.0, 1.0, 1.0, 1.0, 1.0, 1.0, 1.0, 1.0, 1.0, 1.0, 1.0, 1.0, 1.0, 1.0, 1.0, 1.0, 1.0, 1.0, 1.0, 1.0, 1.0, 1.0, 1.0, 1.0, 1.0, 1.0, 1.0, 1.0, 1.0, 1.0, 1.0, 1.0, 1.0, 1.0, 1.0, 1.0, 1.0, 1.0, 1.0, 1.0, 1.0, 1.0, 1.0, 1.0, 1.0, 1.0, 1.0, 1.0, 1.0, 1.0, 1.0, 1.0, 1.0, 1.0, 1.0, 1.0, 1.0, 1.0, 1.0, 1.0, 1.0, 1.0, 1.0, 1.0, 1.0, 1.0, 1.0, 1.0, 1.0, 1.0, 1.0, 1.0, 1.0, 1.0, 1.0, 1.0, 1.0, 1.0, 1.0, 1.0, 1.0, 1.0, 1.0, 1.0, 1.0, 1.0, 1.0, 1.0, 1.0, 1.0, 1.0, 1.0, 1.0, 1.0, 1.0, 1.0, 1.0, 1.0, 1.0, 1.0, 1.0, 1.0, 1.0, 1.0, 1.0, 1.0, 1.0, 1.0, 1.0, 1.0, 1.0, 1.0, 1.0, 1.0, 1.0, 1.0, 1.0, 1.0, 1.0, 1.0, 1.0, 1.0, 1.0, 1.0, 1.0, 1.0, 1.0, 1.0, 1.0, 1.0, 1.0, 1.0, 1.0, 1.0, 1.0, 1.0, 1.0, 1.0, 1.0, 1.0, 1.0, 1.0, 1.0, 1.0, 1.0, 1.0, 1.0, 1.0, 1.0, 1.0, 1.0, 1.0, 1.0, 1.0, 1.0, 1.0, 1.0, 1.0, 1.0, 1.0, 1.0, 1.0, 1.0, 1.0, 1.0, 1.0, 1.0, 1.0, 1.0, 1.0, 1.0, 1.0, 1.0, 1.0, 1.0, 1.0, 1.0, 1.0, 1.0, 1.0, 1.0, 1.0, 1.0, 1.0, 1.0, 1.0, 1.0, 1.0, 1.0, 1.0, 1.0, 1.0, 1.0, 1.0, 1.0, 1.0, 1.0, 1.0, 1.0, 1.0, 1.0, 1.0, 1.0, 1.0, 1.0, 1.0, 1.0, 1.0, 1.0, 1.0, 1.0, 1.0, 1.0, 1.0, 1.0, 1.0, 1.0, 1.0, 1.0, 1.0, 1.0, 1.0, 1.0, 1.0, 1.0, 1.0, 1.0, 1.0, 1.0, 1.0, 1.0, 1.0, 1.0, 1.0, 1.0, 1.0, 1.0, 1.0, 1.0, 1.0, 1.0, 1.0, 1.0, 1.0, 1.0, 1.0, 1.0, 1.0, 1.0, 1.0, 1.0, 1.0, 1.0, 1.0, 1.0, 1.0, 1.0, 1.0, 1.0, 1.0, 1.0, 1.0, 1.0, 1.0, 1.0, 1.0, 1.0, 1.0, 1.0, 1.0, 1.0, 1.0, 1.0, 1.0, 1.0, 1.0, 1.0, 1.0, 1.0, 1.0, 1.0, 1.0, 1.0, 1.0, 1.0, 1.0, 1.0, 1.0, 1.0, 1.0, 1.0, 1.0, 1.0, 1.0, 1.0, 1.0, 1.0, 1.0, 1.0, 1.0, 1.0, 1.0, 1.0, 1.0, 1.0, 1.0, 1.0, 1.0, 1.0, 1.0, 1.0, 1.0, 1.0, 1.0, 1.0, 1.0, 1.0, 1.0, 1.0, 1.0, 1.0, 1.0, 1.0, 1.0, 1.0, 1.0, 1.0, 1.0, 1.0, 1.0, 1.0, 1.0, 1.0, 1.0, 1.0, 1.0, 1.0, 1.0, 1.0, 1.0, 1.0, 1.0, 1.0, 1.0, 1.0, 1.0, 1.0, 1.0, 1.0, 1.0, 1.0, 1.0, 1.0, 1.0, 1.0, 1.0, 1.0, 1.0, 1.0, 1.0, 1.0, 1.0, 1.0, 1.0, 1.0, 1.0, 1.0, 1.0, 1.0, 1.0, 1.0, 1.0, 1.0, 1.0, 1.0, 1.0, 1.0, 1.0, 1.0, 1.0, 1.0, 1.0, 1.0, 1.0, 1.0, 1.0, 1.0, 1.0, 1.0, 1.0, 1.0, 1.0, 1.0, 1.0, 1.0, 1.0, 1.0, 1.0, 1.0, 1.0, 1.0, 1.0, 1.0, 1.0, 1.0, 1.0, 1.0, 1.0, 1.0, 1.0, 1.0, 1.0, 1.0, 1.0, 1.0, 1.0, 1.0, 1.0, 1.0, 1.0, 1.0, 1.0, 1.0, 1.0, 1.0, 1.0, 1.0, 1.0, 1.0, 1.0, 1.0, 1.0, 1.0, 1.0, 1.0, 1.0, 1.0, 1.0, 1.0, 1.0, 1.0, 1.0, 1.0, 1.0, 1.0, 1.0, 1.0, 1.0, 1.0, 1.0, 1.0, 1.0, 1.0, 1.0, 1.0, 1.0, 1.0, 1.0, 1.0, 1.0, 1.0, 1.0, 1.0, 1.0, 1.0, 1.0, 1.0, 1.0, 1.0, 1.0, 1.0, 1.0, 1.0, 1.0, 1.0, 1.0, 1.0, 1.0, 1.0, 1.0, 1.0, 1.0, 1.0, 1.0, 1.0, 1.0, 1.0, 1.0, 1.0, 1.0, 1.0, 1.0, 1.0, 1.0, 1.0, 1.0, 1.0, 1.0, 1.0, 1.0, 1.0, 1.0, 1.0, 1.0, 1.0, 1.0, 1.0, 1.0, 1.0, 1.0, 1.0, 1.0, 1.0, 1.0, 1.0, 1.0, 1.0, 1.0, 1.0, 1.0, 1.0, 1.0, 1.0, 1.0, 1.0, 1.0, 1.0, 1.0, 1.0, 1.0, 1.0, 1.0, 1.0, 1.0, 1.0, 1.0, 1.0, 1.0, 1.0, 1.0, 1.0, 1.0, 1.0, 1.0, 1.0, 1.0, 1.0, 1.0, 1.0, 1.0, 1.0, 1.0, 1.0, 1.0, 1.0, 1.0, 1.0, 1.0, 1.0, 1.0, 1.0, 1.0, 1.0, 1.0, 1.0, 1.0, 1.0, 1.0, 1.0, 1.0, 1.0, 1.0, 1.0, 1.0, 1.0, 1.0, 1.0, 1.0, 1.0, 1.0, 1.0, 1.0, 1.0, 1.0, 1.0, 1.0, 1.0, 1.0, 1.0, 1.0, 1.0, 1.0, 1.0, 1.0, 1.0, 1.0, 1.0, 1.0, 1.0, 1.0, 1.0, 1.0, 1.0, 1.0, 1.0, 1.0, 1.0, 1.0, 1.0, 1.0, 1.0, 1.0, 1.0, 1.0, 1.0, 1.0, 1.0, 1.0, 1.0, 1.0, 1.0, 1.0, 1.0, 1.0, 1.0, 1.0, 1.0, 1.0, 1.0, 1.0, 1.0, 1.0, 1.0, 1.0, 1.0, 1.0, 1.0, 1.0, 1.0, 1.0, 1.0, 1.0, 1.0, 1.0, 1.0, 1.0, 1.0, 1.0, 1.0, 1.0, 1.0, 1.0, 1.0, 1.0, 1.0, 1.0, 1.0, 1.0, 1.0, 1.0, 1.0, 1.0, 1.0, 1.0, 1.0, 1.0, 1.0, 1.0, 1.0, 1.0, 1.0, 1.0, 1.0, 1.0, 1.0, 1.0, 1.0, 1.0, 1.0, 1.0, 1.0, 1.0, 1.0, 1.0, 1.0, 1.0, 1.0, 1.0, 1.0, 1.0, 1.0, 1.0, 1.0, 1.0, 1.0, 1.0, 1.0, 1.0, 1.0, 1.0, 1.0, 1.0, 1.0, 1.0, 1.0, 1.0, 1.0, 1.0, 1.0, 1.0, 1.0, 1.0, 1.0, 1.0, 1.0, 1.0, 1.0, 1.0, 1.0, 1.0, 1.0, 1.0, 1.0, 1.0, 1.0, 1.0, 1.0, 1.0, 1.0, 1.0, 1.0, 1.0, 1.0, 1.0, 1.0, 1.0, 1.0, 1.0, 1.0, 1.0, 1.0, 1.0, 1.0, 1.0, 1.0, 1.0, 1.0, 1.0, 1.0, 1.0, 1.0, 1.0, 1.0, 1.0, 1.0, 1.0, 1.0, 1.0, 1.0, 1.0, 1.0, 1.0, 1.0, 1.0, 1.0, 1.0, 1.0, 1.0, 1.0, 1.0, 1.0, 1.0, 1.0, 1.0, 1.0, 1.0, 1.0, 1.0, 1.0, 1.0, 1.0, 1.0, 1.0, 1.0, 1.0, 1.0, 1.0, 1.0, 1.0, 1.0, 1.0, 1.0, 1.0, 1.0, 1.0, 1.0, 1.0, 1.0, 1.0, 1.0, 1.0, 1.0, 1.0, 1.0, 1.0, 1.0, 1.0, 1.0, 1.0, 1.0, 1.0, 1.0, 1.0, 1.0, 1.0, 1.0, 1.0, 1.0, 1.0, 1.0, 1.0, 1.0, 1.0, 1.0, 1.0, 1.0, 1.0, 1.0, 1.0, 1.0, 1.0, 1.0, 1.0, 1.0, 1.0, 1.0, 1.0, 1.0, 1.0, 1.0, 1.0, 1.0, 1.0, 1.0, 1.0, 1.0, 1.0, 1.0, 1.0, 1.0, 1.0, 1.0, 1.0, 1.0, 1.0, 1.0, 1.0, 1.0, 1.0, 1.0, 1.0, 1.0, 1.0, 1.0, 1.0, 1.0, 1.0, 1.0, 1.0, 1.0, 1.0, 1.0, 1.0, 1.0, 1.0, 1.0, 1.0, 1.0, 1.0, 1.0, 1.0, 1.0, 1.0, 1.0, 1.0, 1.0, 1.0, 1.0, 1.0, 1.0, 1.0, 1.0, 1.0, 1.0, 1.0, 1.0, 1.0, 1.0, 1.0, 1.0, 1.0, 1.0, 1.0, 1.0, 1.0, 1.0, 1.0, 1.0, 1.0, 1.0, 1.0, 1.0, 1.0, 1.0, 1.0, 1.0, 1.0, 1.0, 1.0, 1.0, 1.0, 1.0, 1.0, 1.0, 1.0, 1.0, 1.0, 1.0, 1.0, 1.0, 1.0, 1.0, 1.0, 1.0, 1.0, 1.0, 1.0, 1.0, 1.0, 1.0, 1.0, 1.0, 1.0, 1.0, 1.0, 1.0, 1.0, 1.0, 1.0, 1.0, 1.0, 1.0, 1.0, 1.0, 1.0, 1.0, 1.0, 1.0, 1.0, 1.0, 1.0, 1.0, 1.0, 1.0, 1.0, 1.0, 1.0, 1.0, 1.0, 1.0, 1.0, 1.0, 1.0, 1.0, 1.0, 1.0, 1.0, 1.0, 1.0, 1.0, 1.0, 1.0, 1.0, 1.0, 1.0, 1.0, 1.0, 1.0, 1.0, 1.0, 1.0, 1.0, 1.0, 1.0, 1.0, 1.0, 1.0, 1.0, 1.0, 1.0, 1.0, 1.0, 1.0, 1.0, 1.0, 1.0, 1.0, 1.0, 1.0, 1.0, 1.0, 1.0, 1.0, 1.0, 1.0, 1.0, 1.0, 1.0, 1.0, 1.0, 1.0, 1.0, 1.0, 1.0, 1.0, 1.0, 1.0, 1.0, 1.0, 1.0, 1.0, 1.0, 1.0, 1.0, 1.0, 1.0, 1.0, 1.0, 1.0, 1.0, 1.0, 1.0, 1.0, 1.0, 1.0, 1.0, 1.0, 1.0, 1.0, 1.0, 1.0, 1.0, 1.0, 1.0, 1.0, 1.0, 1.0, 1.0, 1.0, 1.0, 1.0, 1.0, 1.0, 1.0, 1.0, 1.0, 1.0, 1.0, 1.0, 1.0, 1.0, 1.0, 1.0, 1.0, 1.0, 1.0, 1.0, 1.0, 1.0, 1.0, 1.0, 1.0, 1.0, 1.0, 1.0, 1.0, 1.0, 1.0, 1.0, 1.0, 1.0, 1.0, 1.0, 1.0, 1.0, 1.0, 1.0, 1.0, 1.0, 1.0, 1.0, 1.0, 1.0, 1.0, 1.0, 1.0, 1.0, 1.0, 1.0, 1.0, 1.0, 1.0, 1.0, 1.0, 1.0, 1.0, 1.0, 1.0, 1.0, 1.0, 1.0, 1.0, 1.0, 1.0, 1.0, 1.0, 1.0, 1.0, 1.0, 1.0, 1.0, 1.0, 1.0, 1.0, 1.0, 1.0, 1.0, 1.0, 1.0, 1.0, 1.0, 1.0, 1.0, 1.0, 1.0, 1.0, 1.0, 1.0, 1.0, 1.0, 1.0, 1.0, 1.0, 1.0, 1.0, 1.0, 1.0, 1.0, 1.0, 1.0, 1.0, 1.0, 1.0, 1.0, 1.0, 1.0, 1.0, 1.0, 1.0, 1.0, 1.0, 1.0, 1.0, 1.0, 1.0, 1.0, 1.0, 1.0, 1.0, 1.0, 1.0, 1.0, 1.0, 1.0, 1.0, 1.0, 1.0, 1.0, 1.0, 1.0, 1.0, 1.0, 1.0, 1.0, 1.0, 1.0, 1.0, 1.0, 1.0, 1.0, 1.0, 1.0, 1.0, 1.0, 1.0, 1.0, 1.0, 1.0, 1.0, 1.0, 1.0, 1.0, 1.0, 1.0, 1.0, 1.0, 1.0, 1.0, 1.0, 1.0, 1.0, 1.0, 1.0, 1.0, 1.0, 1.0, 1.0, 1.0, 1.0, 1.0, 1.0, 1.0, 1.0, 1.0, 1.0, 1.0, 1.0, 1.0, 1.0, 1.0, 1.0, 1.0, 1.0, 1.0, 1.0, 1.0, 1.0, 1.0, 1.0, 1.0, 1.0, 1.0, 1.0, 1.0, 1.0, 1.0, 1.0, 1.0, 1.0, 1.0, 1.0, 1.0, 1.0, 1.0, 1.0, 1.0, 1.0, 1.0, 1.0, 1.0, 1.0, 1.0, 1.0, 1.0, 1.0, 1.0, 1.0, 1.0, 1.0, 1.0, 1.0, 1.0, 1.0, 1.0, 1.0, 1.0, 1.0, 1.0, 1.0, 1.0, 1.0, 1.0, 1.0, 1.0, 1.0, 1.0, 1.0, 1.0, 1.0, 1.0, 1.0, 1.0, 1.0, 1.0, 1.0, 1.0, 1.0, 1.0, 1.0, 1.0, 1.0, 1.0, 1.0, 1.0, 1.0, 1.0, 1.0, 1.0, 1.0, 1.0, 1.0, 1.0, 1.0, 1.0, 1.0, 1.0, 1.0, 1.0, 1.0, 1.0, 1.0, 1.0, 1.0, 1.0, 1.0, 1.0, 1.0, 1.0, 1.0, 1.0, 1.0, 1.0, 1.0, 1.0, 1.0, 1.0, 1.0, 1.0, 1.0, 1.0, 1.0, 1.0, 1.0, 1.0, 1.0, 1.0, 1.0, 1.0, 1.0, 1.0, 1.0, 1.0, 1.0, 1.0, 1.0, 1.0, 1.0, 1.0, 1.0, 1.0, 1.0, 1.0, 1.0, 1.0, 1.0, 1.0, 1.0, 1.0, 1.0, 1.0, 1.0, 1.0, 1.0, 1.0, 1.0, 1.0, 1.0, 1.0, 1.0, 1.0, 1.0, 1.0, 1.0, 1.0, 1.0, 1.0, 1.0, 1.0, 1.0, 1.0, 1.0, 1.0, 1.0, 1.0, 1.0, 1.0, 1.0, 1.0, 1.0, 1.0, 1.0, 1.0, 1.0, 1.0, 1.0, 1.0, 1.0, 1.0, 1.0, 1.0, 1.0, 1.0, 1.0, 1.0, 1.0, 1.0, 1.0, 1.0, 1.0, 1.0, 1.0, 1.0, 1.0, 1.0, 1.0, 1.0, 1.0, 1.0, 1.0, 1.0, 1.0, 1.0, 1.0, 1.0, 1.0, 1.0, 1.0, 1.0, 1.0, 1.0, 1.0, 1.0, 1.0, 1.0, 1.0, 1.0, 1.0, 1.0, 1.0, 1.0, 1.0, 1.0, 1.0, 1.0, 1.0, 1.0, 1.0, 1.0, 1.0, 1.0, 1.0, 1.0, 1.0, 1.0, 1.0, 1.0, 1.0, 1.0, 1.0, 1.0, 1.0, 1.0, 1.0, 1.0, 1.0, 1.0, 1.0, 1.0, 1.0, 1.0, 1.0, 1.0, 1.0, 1.0, 1.0, 1.0, 1.0, 1.0, 1.0, 1.0, 1.0, 1.0, 1.0, 1.0, 1.0, 1.0, 1.0, 1.0, 1.0, 1.0, 1.0, 1.0, 1.0, 1.0, 1.0, 1.0, 1.0, 1.0, 1.0, 1.0, 1.0, 1.0, 1.0, 1.0, 1.0, 1.0, 1.0, 1.0, 1.0, 1.0, 1.0, 1.0, 1.0, 1.0, 1.0, 1.0, 1.0, 1.0, 1.0, 1.0, 1.0, 1.0, 1.0, 1.0, 1.0, 1.0, 1.0, 1.0, 1.0, 1.0, 1.0, 1.0, 1.0, 1.0, 1.0, 1.0, 1.0, 1.0, 1.0, 1.0, 1.0, 1.0, 1.0, 1.0, 1.0, 1.0, 1.0, 1.0, 1.0, 1.0, 1.0, 1.0, 1.0, 1.0, 1.0, 1.0, 1.0, 1.0, 1.0, 1.0, 1.0, 1.0, 1.0, 1.0, 1.0, 1.0, 1.0, 1.0, 1.0, 1.0, 1.0, 1.0, 1.0, 1.0, 1.0, 1.0, 1.0, 1.0, 1.0, 1.0, 1.0, 1.0, 1.0, 1.0, 1.0, 1.0, 1.0, 1.0, 1.0, 1.0, 1.0, 1.0, 1.0, 1.0, 1.0, 1.0, 1.0, 1.0, 1.0, 1.0, 1.0, 1.0, 1.0, 1.0, 1.0, 1.0, 1.0, 1.0, 1.0, 1.0, 1.0, 1.0, 1.0, 1.0, 1.0, 1.0, 1.0, 1.0, 1.0, 1.0, 1.0, 1.0, 1.0, 1.0, 1.0, 1.0, 1.0, 1.0, 1.0, 1.0, 1.0, 1.0, 1.0, 1.0, 1.0, 1.0, 1.0, 1.0, 1.0, 1.0, 1.0, 1.0, 1.0, 1.0, 1.0, 1.0, 1.0, 1.0, 1.0, 1.0, 1.0, 1.0, 1.0, 1.0, 1.0, 1.0, 1.0, 1.0, 1.0, 1.0, 1.0, 1.0, 1.0, 1.0, 1.0, 1.0, 1.0, 1.0, 1.0, 1.0, 1.0, 1.0, 1.0, 1.0, 1.0, 1.0, 1.0, 1.0, 1.0, 1.0, 1.0, 1.0, 1.0, 1.0, 1.0, 1.0, 1.0, 1.0, 1.0, 1.0, 1.0, 1.0, 1.0, 1.0, 1.0, 1.0, 1.0, 1.0, 1.0, 1.0, 1.0, 1.0, 1.0, 1.0, 1.0, 1.0, 1.0, 1.0, 1.0, 1.0, 1.0, 1.0, 1.0, 1.0, 1.0, 1.0, 1.0, 1.0, 1.0, 1.0, 1.0, 1.0, 1.0, 1.0, 1.0, 1.0, 1.0, 1.0, 1.0, 1.0, 1.0, 1.0, 1.0, 1.0, 1.0, 1.0, 1.0, 1.0, 1.0, 1.0, 1.0, 1.0, 1.0, 1.0, 1.0, 1.0, 1.0, 1.0, 1.0, 1.0, 1.0, 1.0, 1.0, 1.0, 1.0, 1.0, 1.0, 1.0, 1.0, 1.0, 1.0, 1.0, 1.0, 1.0, 1.0, 1.0, 1.0, 1.0, 1.0, 1.0, 1.0, 1.0, 1.0, 1.0, 1.0, 1.0, 1.0, 1.0, 1.0, 1.0, 1.0, 1.0, 1.0, 1.0, 1.0, 1.0, 1.0, 1.0, 1.0, 1.0, 1.0, 1.0, 1.0, 1.0, 1.0, 1.0, 1.0, 1.0, 1.0, 1.0, 1.0, 1.0, 1.0, 1.0, 1.0, 1.0, 1.0, 1.0, 1.0, 1.0, 1.0, 1.0, 1.0, 1.0, 1.0, 1.0, 1.0, 1.0, 1.0, 1.0, 1.0, 1.0, 1.0, 1.0, 1.0, 1.0, 1.0, 1.0, 1.0, 1.0, 1.0, 1.0, 1.0, 1.0, 1.0, 1.0, 1.0, 1.0, 1.0, 1.0, 1.0, 1.0, 1.0, 1.0, 1.0, 1.0, 1.0, 1.0, 1.0, 1.0, 1.0, 1.0, 1.0, 1.0, 1.0, 1.0, 1.0, 1.0, 1.0, 1.0, 1.0, 1.0, 1.0, 1.0, 1.0, 1.0, 1.0, 1.0, 1.0, 1.0, 1.0, 1.0, 1.0, 1.0, 1.0, 1.0, 1.0, 1.0, 1.0, 1.0, 1.0, 1.0, 1.0, 1.0, 1.0, 1.0, 1.0, 1.0, 1.0, 1.0, 1.0, 1.0, 1.0, 1.0, 1.0, 1.0, 1.0, 1.0, 1.0, 1.0, 1.0, 1.0, 1.0, 1.0, 1.0, 1.0, 1.0, 1.0, 1.0, 1.0, 1.0, 1.0, 1.0, 1.0, 1.0, 1.0, 1.0, 1.0, 1.0, 1.0, 1.0, 1.0, 1.0, 1.0, 1.0, 1.0, 1.0, 1.0, 1.0, 1.0, 1.0, 1.0, 1.0, 1.0, 1.0, 1.0, 1.0, 1.0, 1.0, 1.0, 1.0, 1.0, 1.0, 1.0, 1.0, 1.0, 1.0, 1.0, 1.0, 1.0, 1.0, 1.0, 1.0, 1.0, 1.0, 1.0, 1.0, 1.0, 1.0, 1.0, 1.0, 1.0, 1.0, 1.0, 1.0, 1.0, 1.0, 1.0, 1.0, 1.0, 1.0, 1.0, 1.0, 1.0, 1.0, 1.0, 1.0, 1.0, 1.0, 1.0, 1.0, 1.0, 1.0, 1.0, 1.0, 1.0, 1.0, 1.0, 1.0, 1.0, 1.0, 1.0, 1.0, 1.0, 1.0, 1.0, 1.0, 1.0, 1.0, 1.0, 1.0, 1.0, 1.0, 1.0, 1.0, 1.0, 1.0, 1.0, 1.0, 1.0, 1.0, 1.0, 1.0, 1.0, 1.0, 1.0, 1.0, 1.0, 1.0, 1.0, 1.0, 1.0, 1.0, 1.0, 1.0, 1.0, 1.0, 1.0, 1.0, 1.0, 1.0, 1.0, 1.0, 1.0, 1.0, 1.0, 1.0, 1.0, 1.0, 1.0, 1.0, 1.0, 1.0, 1.0, 1.0, 1.0, 1.0, 1.0, 1.0, 1.0, 1.0, 1.0, 1.0, 1.0, 1.0, 1.0, 1.0, 1.0, 1.0, 1.0, 1.0, 1.0, 1.0, 1.0, 1.0, 1.0, 1.0, 1.0, 1.0, 1.0, 1.0, 1.0, 1.0, 1.0, 1.0, 1.0, 1.0, 1.0, 1.0, 1.0, 1.0, 1.0, 1.0, 1.0, 1.0, 1.0, 1.0, 1.0, 1.0, 1.0, 1.0, 1.0, 1.0, 1.0, 1.0, 1.0, 1.0, 1.0, 1.0, 1.0, 1.0, 1.0, 1.0, 1.0, 1.0, 1.0, 1.0, 1.0, 1.0, 1.0, 1.0, 1.0, 1.0, 1.0, 1.0, 1.0, 1.0, 1.0, 1.0, 1.0, 1.0, 1.0, 1.0, 1.0, 1.0, 1.0, 1.0, 1.0, 1.0, 1.0, 1.0, 1.0, 1.0, 1.0, 1.0, 1.0, 1.0, 1.0, 1.0, 1.0, 1.0, 1.0, 1.0, 1.0, 1.0, 1.0, 1.0, 1.0, 1.0, 1.0, 1.0, 1.0, 1.0, 1.0, 1.0, 1.0, 1.0, 1.0, 1.0, 1.0, 1.0, 1.0, 1.0, 1.0, 1.0, 1.0, 1.0, 1.0, 1.0])
me_cube.materials.append(mat_material)
me_cube.use_mirror_vertex_groups = False
me_cube.use_paint_bone_selection = False
me_cube.use_paint_mask = True
me_cube.update()

# ---- objects
ob_cube = bpy.data.objects.new('Cube', me_cube)
ob_light = bpy.data.objects.new('Light', light_light)
ob_camera = bpy.data.objects.new('Camera', cam_camera)

# ---- transforms, parenting, visibility, modifiers, constraints
ob_cube.location = (-1.756, 0.0, 1.28)
ob_cube.lock_rotations_4d = False
ob_cube.empty_display_type = 'ARROWS'
ob_cube.lineart.crease_threshold = 0.0
_vg = ob_cube.vertex_groups.new(name='Grupo')
_m = ob_cube.modifiers.new('Subdivisión', 'SUBSURF')
_m.levels = 6
_m.render_levels = 6
ob_light.location = (4.076, 1.005, 5.904)
ob_light.rotation_euler = (0.6503, 0.05522, 1.866)
ob_light.lock_rotations_4d = False
ob_light.empty_display_type = 'ARROWS'
ob_light.color = (0.0, 0.0, 0.0, 0.0)
ob_light.lineart.crease_threshold = 0.0
ob_camera.location = (7.359, -6.926, 4.958)
ob_camera.rotation_euler = (1.109, 0.0, 0.8149)
ob_camera.lock_rotations_4d = False
ob_camera.empty_display_type = 'ARROWS'
ob_camera.color = (0.0, 0.0, 0.0, 0.0)
ob_camera.display_type = 'WIRE'
ob_camera.lineart.crease_threshold = 0.0

# ---- collection membership
col_collection.objects.link(ob_cube)
col_collection.objects.link(ob_light)
col_collection.objects.link(ob_camera)

# ---- scene / render settings (as saved in the file)
scene.camera = ob_camera
scene.frame_start = 1; scene.frame_end = 250; scene.frame_set(1)
scene.render.engine = 'BLENDER_EEVEE_NEXT'
scene.cycles.sampling_pattern = 'TABULATED_SOBOL'
scene.view_settings.view_transform = 'Filmic'
bpy.context.view_layer.update()
